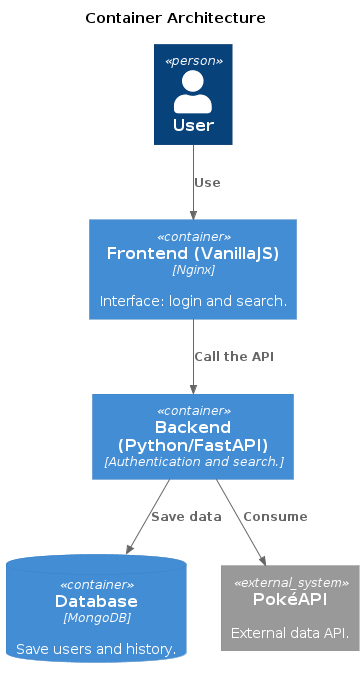

The diagram above was rendered by PlantUML. Its source (embedded in the PNG):
@startuml
!include https://raw.githubusercontent.com/plantuml-stdlib/C4-PlantUML/master/C4_Container.puml

title Container Architecture

Person(usuario, "User")

Container(frontend, "Frontend (VanillaJS)", "Nginx", "Interface: login and search.")
ContainerDb(db, "Database", "MongoDB", "Save users and history.")
Container(backend, "Backend (Python/FastAPI)",  "Authentication and search.")

System_Ext(pokeapi, "PokéAPI", "External data API.")

Rel(usuario, frontend, "Use")
Rel(frontend, backend, "Call the API")
Rel(backend, db, "Save data")
Rel(backend, pokeapi, "Consume")
@enduml